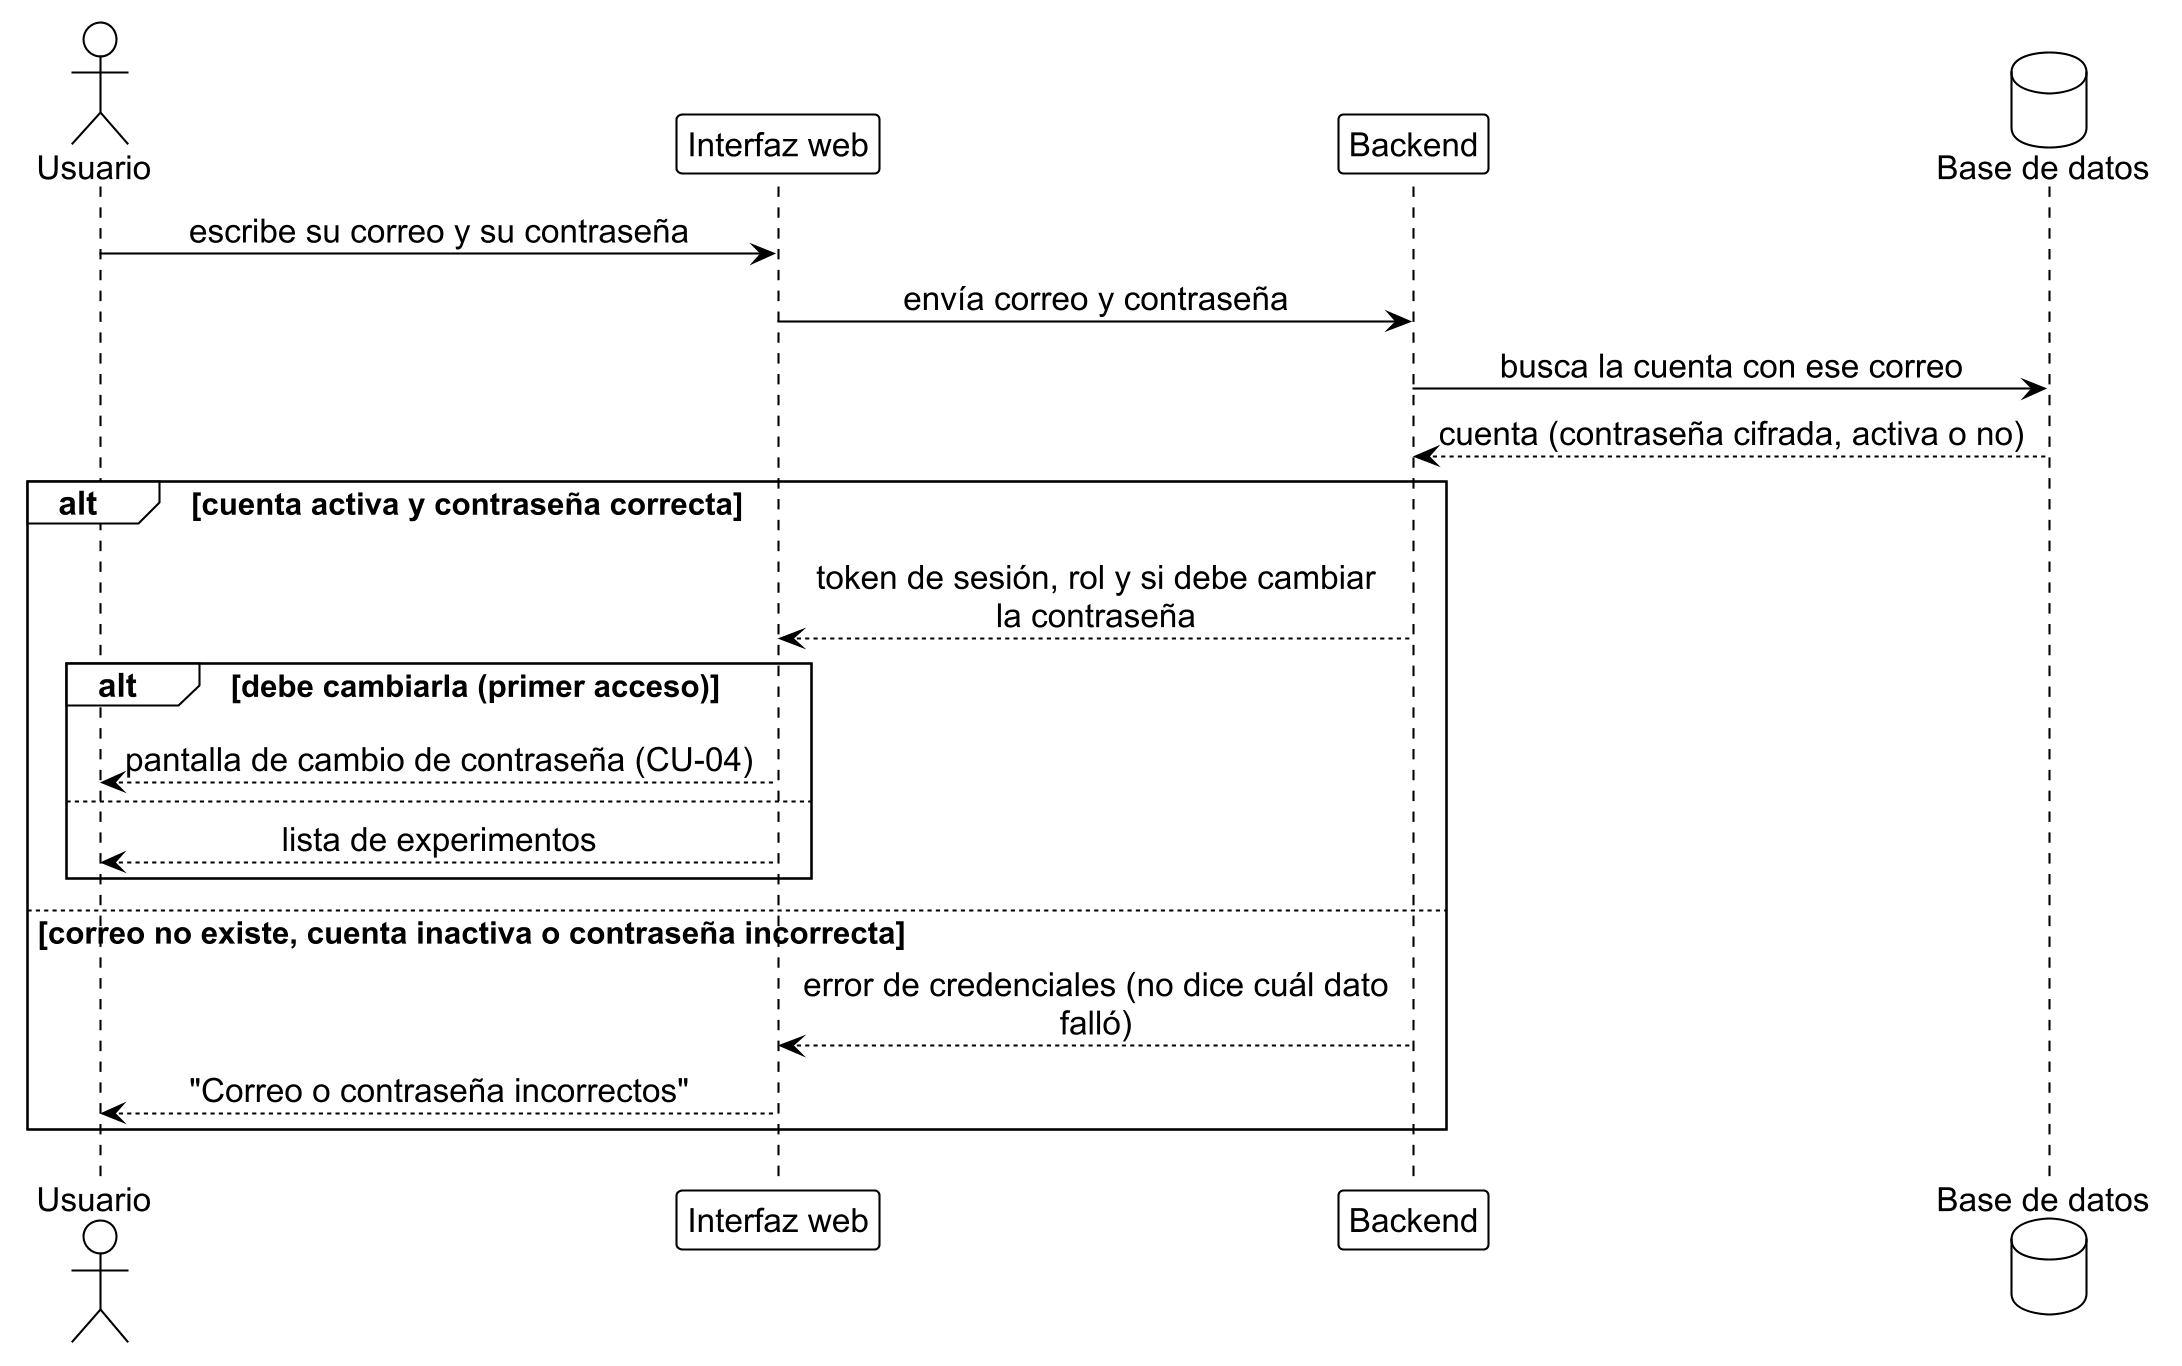

The diagram above was rendered by PlantUML. Its source (embedded in the PNG):
@startuml login
!include ../estilo_doc.iuml
skinparam dpi 200
actor Usuario as u
participant "Interfaz web" as ui
participant Backend as api
database "Base de datos" as db

u -> ui: escribe su correo y su contraseña
ui -> api: envía correo y contraseña
api -> db: busca la cuenta con ese correo
db --> api: cuenta (contraseña cifrada, activa o no)
alt cuenta activa y contraseña correcta
  api --> ui: token de sesión, rol y si debe cambiar\nla contraseña
  alt debe cambiarla (primer acceso)
    ui --> u: pantalla de cambio de contraseña (CU-04)
  else
    ui --> u: lista de experimentos
  end
else correo no existe, cuenta inactiva o contraseña incorrecta
  api --> ui: error de credenciales (no dice cuál dato\nfalló)
  ui --> u: "Correo o contraseña incorrectos"
end
@enduml